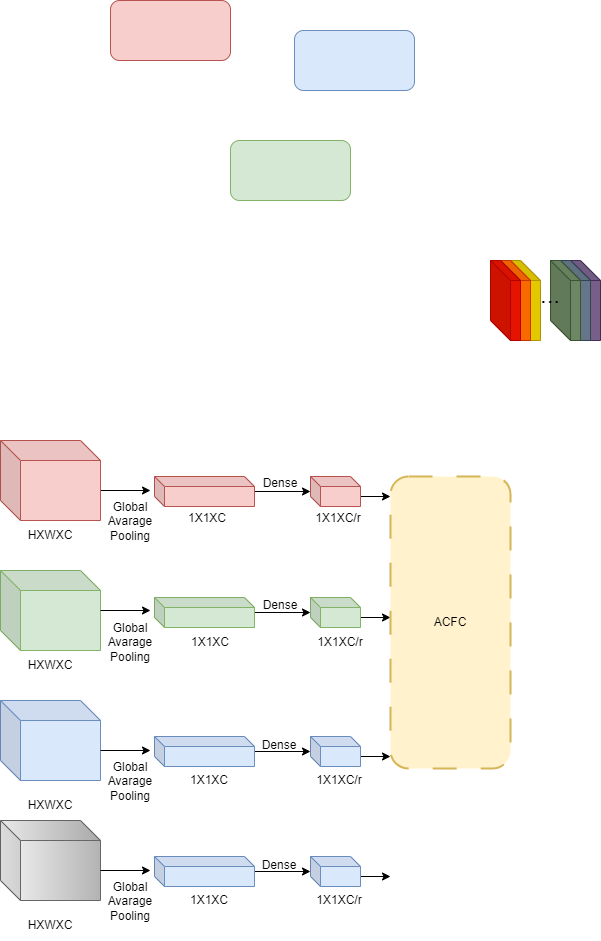

The diagram above was exported from draw.io. Its source (the exported page's mxGraphModel, read from the mxfile embedded in the PNG):
<mxGraphModel dx="1434" dy="772" grid="1" gridSize="10" guides="1" tooltips="1" connect="1" arrows="1" fold="1" page="1" pageScale="1" pageWidth="827" pageHeight="1169" math="0" shadow="0">
  <root>
    <mxCell id="0" />
    <mxCell id="1" parent="0" />
    <mxCell id="-HG8dhcyZj5N5Cw7C6Wl-12" value="" style="shape=cube;whiteSpace=wrap;html=1;boundedLbl=1;backgroundOutline=1;darkOpacity=0.05;darkOpacity2=0.1;fillColor=#76608a;fontColor=#ffffff;strokeColor=#432D57;" vertex="1" parent="1">
      <mxGeometry x="690" y="420" width="30" height="80" as="geometry" />
    </mxCell>
    <mxCell id="-HG8dhcyZj5N5Cw7C6Wl-11" value="" style="shape=cube;whiteSpace=wrap;html=1;boundedLbl=1;backgroundOutline=1;darkOpacity=0.05;darkOpacity2=0.1;fillColor=#647687;fontColor=#ffffff;strokeColor=#314354;" vertex="1" parent="1">
      <mxGeometry x="680" y="420" width="30" height="80" as="geometry" />
    </mxCell>
    <mxCell id="-HG8dhcyZj5N5Cw7C6Wl-10" value="" style="shape=cube;whiteSpace=wrap;html=1;boundedLbl=1;backgroundOutline=1;darkOpacity=0.05;darkOpacity2=0.1;fillColor=#6d8764;fontColor=#ffffff;strokeColor=#3A5431;" vertex="1" parent="1">
      <mxGeometry x="670" y="420" width="30" height="80" as="geometry" />
    </mxCell>
    <mxCell id="-HG8dhcyZj5N5Cw7C6Wl-2" value="" style="rounded=1;whiteSpace=wrap;html=1;fillColor=#f8cecc;strokeColor=#b85450;" vertex="1" parent="1">
      <mxGeometry x="230" y="160" width="120" height="60" as="geometry" />
    </mxCell>
    <mxCell id="-HG8dhcyZj5N5Cw7C6Wl-3" value="" style="rounded=1;whiteSpace=wrap;html=1;fillColor=#d5e8d4;strokeColor=#82b366;" vertex="1" parent="1">
      <mxGeometry x="350" y="300" width="120" height="60" as="geometry" />
    </mxCell>
    <mxCell id="-HG8dhcyZj5N5Cw7C6Wl-4" value="" style="rounded=1;whiteSpace=wrap;html=1;fillColor=#dae8fc;strokeColor=#6c8ebf;" vertex="1" parent="1">
      <mxGeometry x="414" y="190" width="120" height="60" as="geometry" />
    </mxCell>
    <mxCell id="-HG8dhcyZj5N5Cw7C6Wl-7" value="" style="shape=cube;whiteSpace=wrap;html=1;boundedLbl=1;backgroundOutline=1;darkOpacity=0.05;darkOpacity2=0.1;fillColor=#e3c800;fontColor=#000000;strokeColor=#B09500;" vertex="1" parent="1">
      <mxGeometry x="630" y="420" width="30" height="80" as="geometry" />
    </mxCell>
    <mxCell id="-HG8dhcyZj5N5Cw7C6Wl-6" value="" style="shape=cube;whiteSpace=wrap;html=1;boundedLbl=1;backgroundOutline=1;darkOpacity=0.05;darkOpacity2=0.1;fillColor=#fa6800;fontColor=#000000;strokeColor=#C73500;" vertex="1" parent="1">
      <mxGeometry x="620" y="420" width="30" height="80" as="geometry" />
    </mxCell>
    <mxCell id="-HG8dhcyZj5N5Cw7C6Wl-5" value="" style="shape=cube;whiteSpace=wrap;html=1;boundedLbl=1;backgroundOutline=1;darkOpacity=0.05;darkOpacity2=0.1;fillColor=#e51400;fontColor=#ffffff;strokeColor=#B20000;" vertex="1" parent="1">
      <mxGeometry x="610" y="420" width="30" height="80" as="geometry" />
    </mxCell>
    <mxCell id="-HG8dhcyZj5N5Cw7C6Wl-16" value="&lt;font style=&quot;font-size: 24px;&quot;&gt;...&lt;/font&gt;" style="text;strokeColor=none;align=center;fillColor=none;html=1;verticalAlign=middle;whiteSpace=wrap;rounded=0;" vertex="1" parent="1">
      <mxGeometry x="640" y="440" width="60" height="30" as="geometry" />
    </mxCell>
    <mxCell id="-HG8dhcyZj5N5Cw7C6Wl-21" style="edgeStyle=orthogonalEdgeStyle;rounded=0;orthogonalLoop=1;jettySize=auto;html=1;exitX=0;exitY=0;exitDx=100;exitDy=50;exitPerimeter=0;" edge="1" parent="1" source="-HG8dhcyZj5N5Cw7C6Wl-18">
      <mxGeometry relative="1" as="geometry">
        <mxPoint x="270" y="650" as="targetPoint" />
      </mxGeometry>
    </mxCell>
    <mxCell id="-HG8dhcyZj5N5Cw7C6Wl-18" value="" style="shape=cube;whiteSpace=wrap;html=1;boundedLbl=1;backgroundOutline=1;darkOpacity=0.05;darkOpacity2=0.1;fillColor=#f8cecc;strokeColor=#b85450;" vertex="1" parent="1">
      <mxGeometry x="120" y="600" width="100" height="80" as="geometry" />
    </mxCell>
    <mxCell id="-HG8dhcyZj5N5Cw7C6Wl-19" value="" style="shape=cube;whiteSpace=wrap;html=1;boundedLbl=1;backgroundOutline=1;darkOpacity=0.05;darkOpacity2=0.1;fillColor=#d5e8d4;strokeColor=#82b366;" vertex="1" parent="1">
      <mxGeometry x="120" y="730" width="100" height="80" as="geometry" />
    </mxCell>
    <mxCell id="-HG8dhcyZj5N5Cw7C6Wl-20" value="" style="shape=cube;whiteSpace=wrap;html=1;boundedLbl=1;backgroundOutline=1;darkOpacity=0.05;darkOpacity2=0.1;fillColor=#dae8fc;strokeColor=#6c8ebf;" vertex="1" parent="1">
      <mxGeometry x="120" y="860" width="100" height="80" as="geometry" />
    </mxCell>
    <mxCell id="-HG8dhcyZj5N5Cw7C6Wl-23" style="edgeStyle=orthogonalEdgeStyle;rounded=0;orthogonalLoop=1;jettySize=auto;html=1;" edge="1" parent="1" source="-HG8dhcyZj5N5Cw7C6Wl-19">
      <mxGeometry relative="1" as="geometry">
        <mxPoint x="270" y="770" as="targetPoint" />
        <mxPoint x="230" y="660" as="sourcePoint" />
      </mxGeometry>
    </mxCell>
    <mxCell id="-HG8dhcyZj5N5Cw7C6Wl-24" style="edgeStyle=orthogonalEdgeStyle;rounded=0;orthogonalLoop=1;jettySize=auto;html=1;exitX=0;exitY=0;exitDx=100;exitDy=50;exitPerimeter=0;" edge="1" parent="1" source="-HG8dhcyZj5N5Cw7C6Wl-20">
      <mxGeometry relative="1" as="geometry">
        <mxPoint x="270" y="910" as="targetPoint" />
        <mxPoint x="230" y="780" as="sourcePoint" />
      </mxGeometry>
    </mxCell>
    <mxCell id="-HG8dhcyZj5N5Cw7C6Wl-29" value="" style="edgeStyle=orthogonalEdgeStyle;rounded=0;orthogonalLoop=1;jettySize=auto;html=1;" edge="1" parent="1" source="-HG8dhcyZj5N5Cw7C6Wl-25" target="-HG8dhcyZj5N5Cw7C6Wl-28">
      <mxGeometry relative="1" as="geometry" />
    </mxCell>
    <mxCell id="-HG8dhcyZj5N5Cw7C6Wl-25" value="" style="shape=cube;whiteSpace=wrap;html=1;boundedLbl=1;backgroundOutline=1;darkOpacity=0.05;darkOpacity2=0.1;fillColor=#f8cecc;strokeColor=#b85450;size=10;" vertex="1" parent="1">
      <mxGeometry x="274" y="636" width="100" height="30" as="geometry" />
    </mxCell>
    <mxCell id="-HG8dhcyZj5N5Cw7C6Wl-31" value="" style="edgeStyle=orthogonalEdgeStyle;rounded=0;orthogonalLoop=1;jettySize=auto;html=1;" edge="1" parent="1" source="-HG8dhcyZj5N5Cw7C6Wl-26" target="-HG8dhcyZj5N5Cw7C6Wl-30">
      <mxGeometry relative="1" as="geometry" />
    </mxCell>
    <mxCell id="-HG8dhcyZj5N5Cw7C6Wl-26" value="" style="shape=cube;whiteSpace=wrap;html=1;boundedLbl=1;backgroundOutline=1;darkOpacity=0.05;darkOpacity2=0.1;fillColor=#d5e8d4;strokeColor=#82b366;size=10;" vertex="1" parent="1">
      <mxGeometry x="274" y="757" width="100" height="30" as="geometry" />
    </mxCell>
    <mxCell id="-HG8dhcyZj5N5Cw7C6Wl-33" value="" style="edgeStyle=orthogonalEdgeStyle;rounded=0;orthogonalLoop=1;jettySize=auto;html=1;" edge="1" parent="1" source="-HG8dhcyZj5N5Cw7C6Wl-27" target="-HG8dhcyZj5N5Cw7C6Wl-32">
      <mxGeometry relative="1" as="geometry" />
    </mxCell>
    <mxCell id="-HG8dhcyZj5N5Cw7C6Wl-27" value="" style="shape=cube;whiteSpace=wrap;html=1;boundedLbl=1;backgroundOutline=1;darkOpacity=0.05;darkOpacity2=0.1;fillColor=#dae8fc;strokeColor=#6c8ebf;size=10;" vertex="1" parent="1">
      <mxGeometry x="274" y="896" width="100" height="30" as="geometry" />
    </mxCell>
    <mxCell id="-HG8dhcyZj5N5Cw7C6Wl-50" style="edgeStyle=orthogonalEdgeStyle;rounded=0;orthogonalLoop=1;jettySize=auto;html=1;exitX=0;exitY=0;exitDx=50;exitDy=20;exitPerimeter=0;" edge="1" parent="1" source="-HG8dhcyZj5N5Cw7C6Wl-28">
      <mxGeometry relative="1" as="geometry">
        <mxPoint x="510" y="656" as="targetPoint" />
      </mxGeometry>
    </mxCell>
    <mxCell id="-HG8dhcyZj5N5Cw7C6Wl-28" value="" style="shape=cube;whiteSpace=wrap;html=1;boundedLbl=1;backgroundOutline=1;darkOpacity=0.05;darkOpacity2=0.1;fillColor=#f8cecc;strokeColor=#b85450;size=10;" vertex="1" parent="1">
      <mxGeometry x="430" y="636" width="50" height="30" as="geometry" />
    </mxCell>
    <mxCell id="-HG8dhcyZj5N5Cw7C6Wl-51" style="edgeStyle=orthogonalEdgeStyle;rounded=0;orthogonalLoop=1;jettySize=auto;html=1;exitX=0;exitY=0;exitDx=50;exitDy=20;exitPerimeter=0;" edge="1" parent="1" source="-HG8dhcyZj5N5Cw7C6Wl-30">
      <mxGeometry relative="1" as="geometry">
        <mxPoint x="510" y="777" as="targetPoint" />
      </mxGeometry>
    </mxCell>
    <mxCell id="-HG8dhcyZj5N5Cw7C6Wl-30" value="" style="shape=cube;whiteSpace=wrap;html=1;boundedLbl=1;backgroundOutline=1;darkOpacity=0.05;darkOpacity2=0.1;fillColor=#d5e8d4;strokeColor=#82b366;size=10;" vertex="1" parent="1">
      <mxGeometry x="430" y="757" width="50" height="30" as="geometry" />
    </mxCell>
    <mxCell id="-HG8dhcyZj5N5Cw7C6Wl-54" style="edgeStyle=orthogonalEdgeStyle;rounded=0;orthogonalLoop=1;jettySize=auto;html=1;exitX=0;exitY=0;exitDx=50;exitDy=20;exitPerimeter=0;" edge="1" parent="1" source="-HG8dhcyZj5N5Cw7C6Wl-32">
      <mxGeometry relative="1" as="geometry">
        <mxPoint x="510" y="916" as="targetPoint" />
      </mxGeometry>
    </mxCell>
    <mxCell id="-HG8dhcyZj5N5Cw7C6Wl-32" value="" style="shape=cube;whiteSpace=wrap;html=1;boundedLbl=1;backgroundOutline=1;darkOpacity=0.05;darkOpacity2=0.1;fillColor=#dae8fc;strokeColor=#6c8ebf;size=10;" vertex="1" parent="1">
      <mxGeometry x="430" y="896" width="50" height="30" as="geometry" />
    </mxCell>
    <mxCell id="-HG8dhcyZj5N5Cw7C6Wl-34" value="Dense" style="text;strokeColor=none;align=center;fillColor=none;html=1;verticalAlign=middle;whiteSpace=wrap;rounded=0;" vertex="1" parent="1">
      <mxGeometry x="370" y="628" width="60" height="30" as="geometry" />
    </mxCell>
    <mxCell id="-HG8dhcyZj5N5Cw7C6Wl-35" value="Dense" style="text;strokeColor=none;align=center;fillColor=none;html=1;verticalAlign=middle;whiteSpace=wrap;rounded=0;" vertex="1" parent="1">
      <mxGeometry x="370" y="750" width="60" height="30" as="geometry" />
    </mxCell>
    <mxCell id="-HG8dhcyZj5N5Cw7C6Wl-36" value="Dense" style="text;strokeColor=none;align=center;fillColor=none;html=1;verticalAlign=middle;whiteSpace=wrap;rounded=0;" vertex="1" parent="1">
      <mxGeometry x="369" y="890" width="60" height="30" as="geometry" />
    </mxCell>
    <mxCell id="-HG8dhcyZj5N5Cw7C6Wl-37" value="Global Avarage&lt;br&gt;Pooling" style="text;strokeColor=none;align=center;fillColor=none;html=1;verticalAlign=middle;whiteSpace=wrap;rounded=0;" vertex="1" parent="1">
      <mxGeometry x="220" y="926" width="60" height="30" as="geometry" />
    </mxCell>
    <mxCell id="-HG8dhcyZj5N5Cw7C6Wl-38" value="Global Avarage&lt;br&gt;Pooling" style="text;strokeColor=none;align=center;fillColor=none;html=1;verticalAlign=middle;whiteSpace=wrap;rounded=0;" vertex="1" parent="1">
      <mxGeometry x="220" y="787" width="60" height="30" as="geometry" />
    </mxCell>
    <mxCell id="-HG8dhcyZj5N5Cw7C6Wl-39" value="Global Avarage&lt;br&gt;Pooling" style="text;strokeColor=none;align=center;fillColor=none;html=1;verticalAlign=middle;whiteSpace=wrap;rounded=0;" vertex="1" parent="1">
      <mxGeometry x="220" y="666" width="60" height="30" as="geometry" />
    </mxCell>
    <mxCell id="-HG8dhcyZj5N5Cw7C6Wl-40" value="HXWXC" style="text;strokeColor=none;align=center;fillColor=none;html=1;verticalAlign=middle;whiteSpace=wrap;rounded=0;" vertex="1" parent="1">
      <mxGeometry x="140" y="950" width="60" height="30" as="geometry" />
    </mxCell>
    <mxCell id="-HG8dhcyZj5N5Cw7C6Wl-41" value="HXWXC" style="text;strokeColor=none;align=center;fillColor=none;html=1;verticalAlign=middle;whiteSpace=wrap;rounded=0;" vertex="1" parent="1">
      <mxGeometry x="140" y="810" width="60" height="30" as="geometry" />
    </mxCell>
    <mxCell id="-HG8dhcyZj5N5Cw7C6Wl-42" value="HXWXC" style="text;strokeColor=none;align=center;fillColor=none;html=1;verticalAlign=middle;whiteSpace=wrap;rounded=0;" vertex="1" parent="1">
      <mxGeometry x="140" y="680" width="60" height="30" as="geometry" />
    </mxCell>
    <mxCell id="-HG8dhcyZj5N5Cw7C6Wl-43" value="1X1XC" style="text;strokeColor=none;align=center;fillColor=none;html=1;verticalAlign=middle;whiteSpace=wrap;rounded=0;" vertex="1" parent="1">
      <mxGeometry x="299" y="925" width="60" height="30" as="geometry" />
    </mxCell>
    <mxCell id="-HG8dhcyZj5N5Cw7C6Wl-44" value="1X1XC" style="text;strokeColor=none;align=center;fillColor=none;html=1;verticalAlign=middle;whiteSpace=wrap;rounded=0;" vertex="1" parent="1">
      <mxGeometry x="297" y="663" width="60" height="30" as="geometry" />
    </mxCell>
    <mxCell id="-HG8dhcyZj5N5Cw7C6Wl-45" value="1X1XC" style="text;strokeColor=none;align=center;fillColor=none;html=1;verticalAlign=middle;whiteSpace=wrap;rounded=0;" vertex="1" parent="1">
      <mxGeometry x="300" y="787" width="60" height="30" as="geometry" />
    </mxCell>
    <mxCell id="-HG8dhcyZj5N5Cw7C6Wl-46" value="1X1XC/r" style="text;strokeColor=none;align=center;fillColor=none;html=1;verticalAlign=middle;whiteSpace=wrap;rounded=0;" vertex="1" parent="1">
      <mxGeometry x="428" y="663" width="60" height="30" as="geometry" />
    </mxCell>
    <mxCell id="-HG8dhcyZj5N5Cw7C6Wl-47" value="1X1XC/r" style="text;strokeColor=none;align=center;fillColor=none;html=1;verticalAlign=middle;whiteSpace=wrap;rounded=0;" vertex="1" parent="1">
      <mxGeometry x="429" y="925" width="60" height="30" as="geometry" />
    </mxCell>
    <mxCell id="-HG8dhcyZj5N5Cw7C6Wl-48" value="1X1XC/r" style="text;strokeColor=none;align=center;fillColor=none;html=1;verticalAlign=middle;whiteSpace=wrap;rounded=0;" vertex="1" parent="1">
      <mxGeometry x="430" y="787" width="60" height="30" as="geometry" />
    </mxCell>
    <mxCell id="-HG8dhcyZj5N5Cw7C6Wl-55" value="ACFC" style="rounded=1;whiteSpace=wrap;html=1;dashed=1;dashPattern=12 12;fillColor=#fff2cc;strokeColor=#d6b656;strokeWidth=2;" vertex="1" parent="1">
      <mxGeometry x="510" y="636" width="120" height="292" as="geometry" />
    </mxCell>
    <mxCell id="-HG8dhcyZj5N5Cw7C6Wl-56" value="" style="shape=cube;whiteSpace=wrap;html=1;boundedLbl=1;backgroundOutline=1;darkOpacity=0.05;darkOpacity2=0.1;gradientDirection=east;fillColor=#f5f5f5;strokeColor=#666666;gradientColor=#b3b3b3;" vertex="1" parent="1">
      <mxGeometry x="120" y="980" width="100" height="80" as="geometry" />
    </mxCell>
    <mxCell id="-HG8dhcyZj5N5Cw7C6Wl-57" style="edgeStyle=orthogonalEdgeStyle;rounded=0;orthogonalLoop=1;jettySize=auto;html=1;exitX=0;exitY=0;exitDx=100;exitDy=50;exitPerimeter=0;" edge="1" parent="1" source="-HG8dhcyZj5N5Cw7C6Wl-56">
      <mxGeometry relative="1" as="geometry">
        <mxPoint x="270" y="1030" as="targetPoint" />
        <mxPoint x="230" y="900" as="sourcePoint" />
      </mxGeometry>
    </mxCell>
    <mxCell id="-HG8dhcyZj5N5Cw7C6Wl-58" value="" style="edgeStyle=orthogonalEdgeStyle;rounded=0;orthogonalLoop=1;jettySize=auto;html=1;" edge="1" parent="1" source="-HG8dhcyZj5N5Cw7C6Wl-59" target="-HG8dhcyZj5N5Cw7C6Wl-61">
      <mxGeometry relative="1" as="geometry" />
    </mxCell>
    <mxCell id="-HG8dhcyZj5N5Cw7C6Wl-59" value="" style="shape=cube;whiteSpace=wrap;html=1;boundedLbl=1;backgroundOutline=1;darkOpacity=0.05;darkOpacity2=0.1;fillColor=#dae8fc;strokeColor=#6c8ebf;size=10;" vertex="1" parent="1">
      <mxGeometry x="274" y="1016" width="100" height="30" as="geometry" />
    </mxCell>
    <mxCell id="-HG8dhcyZj5N5Cw7C6Wl-60" style="edgeStyle=orthogonalEdgeStyle;rounded=0;orthogonalLoop=1;jettySize=auto;html=1;exitX=0;exitY=0;exitDx=50;exitDy=20;exitPerimeter=0;" edge="1" parent="1" source="-HG8dhcyZj5N5Cw7C6Wl-61">
      <mxGeometry relative="1" as="geometry">
        <mxPoint x="510" y="1036" as="targetPoint" />
      </mxGeometry>
    </mxCell>
    <mxCell id="-HG8dhcyZj5N5Cw7C6Wl-61" value="" style="shape=cube;whiteSpace=wrap;html=1;boundedLbl=1;backgroundOutline=1;darkOpacity=0.05;darkOpacity2=0.1;fillColor=#dae8fc;strokeColor=#6c8ebf;size=10;" vertex="1" parent="1">
      <mxGeometry x="430" y="1016" width="50" height="30" as="geometry" />
    </mxCell>
    <mxCell id="-HG8dhcyZj5N5Cw7C6Wl-62" value="Dense" style="text;strokeColor=none;align=center;fillColor=none;html=1;verticalAlign=middle;whiteSpace=wrap;rounded=0;" vertex="1" parent="1">
      <mxGeometry x="369" y="1010" width="60" height="30" as="geometry" />
    </mxCell>
    <mxCell id="-HG8dhcyZj5N5Cw7C6Wl-63" value="Global Avarage&lt;br&gt;Pooling" style="text;strokeColor=none;align=center;fillColor=none;html=1;verticalAlign=middle;whiteSpace=wrap;rounded=0;" vertex="1" parent="1">
      <mxGeometry x="220" y="1046" width="60" height="30" as="geometry" />
    </mxCell>
    <mxCell id="-HG8dhcyZj5N5Cw7C6Wl-64" value="HXWXC" style="text;strokeColor=none;align=center;fillColor=none;html=1;verticalAlign=middle;whiteSpace=wrap;rounded=0;" vertex="1" parent="1">
      <mxGeometry x="140" y="1070" width="60" height="30" as="geometry" />
    </mxCell>
    <mxCell id="-HG8dhcyZj5N5Cw7C6Wl-65" value="1X1XC" style="text;strokeColor=none;align=center;fillColor=none;html=1;verticalAlign=middle;whiteSpace=wrap;rounded=0;" vertex="1" parent="1">
      <mxGeometry x="299" y="1045" width="60" height="30" as="geometry" />
    </mxCell>
    <mxCell id="-HG8dhcyZj5N5Cw7C6Wl-66" value="1X1XC/r" style="text;strokeColor=none;align=center;fillColor=none;html=1;verticalAlign=middle;whiteSpace=wrap;rounded=0;" vertex="1" parent="1">
      <mxGeometry x="429" y="1045" width="60" height="30" as="geometry" />
    </mxCell>
  </root>
</mxGraphModel>